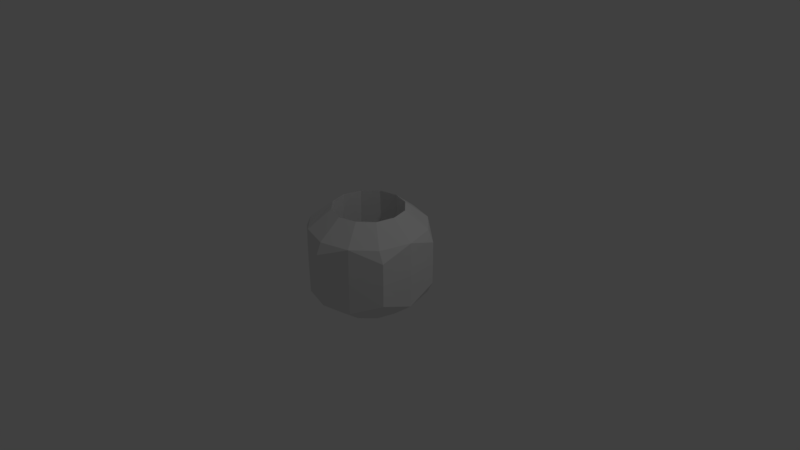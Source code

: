 # Source: hex_nut.blend  (saved by Blender 2.78.0; exported with 4.5.12 LTS)
import bpy
from mathutils import Matrix  # noqa: F401  (used for matrix-valued properties, if any)

bpy.ops.wm.read_factory_settings(use_empty=True)
scene = bpy.context.scene
scene.name = 'Scene'

# ---- collections
col_collection_1 = bpy.data.collections.new('Collection 1'); scene.collection.children.link(col_collection_1)

# ---- world
world_world = bpy.data.worlds.new('World'); scene.world = world_world
world_world.color = (0.05088, 0.05088, 0.05088)
world_world.use_sun_shadow = False
world_world.sun_shadow_jitter_overblur = 0.0
world_world.cycles.sampling_method = 'MANUAL'

# ---- cameras
cam_camera = bpy.data.cameras.new('Camera')
cam_camera.clip_end = 100.0
cam_camera.lens = 35.0
cam_camera.sensor_width = 32.0
cam_camera.sensor_height = 18.0
cam_camera.ortho_scale = 7.314
cam_camera.dof.focus_distance = 0.0
cam_camera.dof.aperture_fstop = 128.0

# ---- lights
light_lamp = bpy.data.lights.new('Lamp', 'POINT')
light_lamp.transmission_factor = 0.0
light_lamp.cutoff_distance = 30.0
light_lamp.energy = 100.0
light_lamp.shadow_buffer_clip_start = 1.001
light_lamp.shadow_soft_size = 0.1
light_lamp.shadow_maximum_resolution = 0.006
light_lamp.use_absolute_resolution = True

# ---- meshes
me_circle = bpy.data.meshes.new('Circle')
me_circle.from_pydata([(2.165, -1.25, -0.3467), (-2.186e-07, -2.5, -0.3467), (2.165, 0.0, -0.5), (2.165, -1.25, 0.0), (1.083, -1.875, -0.5), (-2.186e-07, -2.5, 0.0), (1.083, -1.875, 0.0), (2.165, -7.451e-08, 0.0), (0.433, -0.75, -0.5), (0.866, 0.0, -0.5), (7.302e-08, -0.875, -0.5), (0.7578, -0.4375, -0.5), (0.0, -2.188, -0.5), (1.845, -1.158, -0.5), (0.7578, -0.4375, 0.0), (0.866, 0.0, 0.0), (0.433, -0.75, 0.0), (7.302e-08, -0.875, 0.0)], [], [(4, 6, 5, 1), (0, 3, 6, 4), (2, 7, 3, 0), (11, 14, 15, 9), (10, 17, 16, 8), (14, 11, 8, 16), (1, 12, 4), (10, 8, 4, 12), (0, 13, 2), (11, 13, 4, 8), (11, 9, 2, 13), (4, 13, 0)])
me_circle.use_remesh_preserve_volume = False
me_circle.use_remesh_preserve_attributes = False
me_circle.use_mirror_vertex_groups = False
me_circle.update()
me_cylinder_002 = bpy.data.meshes.new('Cylinder.002')
me_cylinder_002.from_pydata([], [], [])
me_cylinder_002.use_remesh_preserve_volume = False
me_cylinder_002.use_remesh_preserve_attributes = False
me_cylinder_002.use_mirror_vertex_groups = False
me_cylinder_002.update()

# ---- objects
ob_circle = bpy.data.objects.new('Circle', me_circle)
ob_cylinder_001 = bpy.data.objects.new('Cylinder.001', me_cylinder_002)
ob_lamp = bpy.data.objects.new('Lamp', light_lamp)
ob_camera = bpy.data.objects.new('Camera', cam_camera)

# ---- transforms, parenting, visibility, modifiers, constraints
ob_circle.location = (0.0, 0.0, 0.0)
ob_circle.scale = (0.4, 0.4, 1.0)
ob_circle.lineart.crease_threshold = 0.0
_m = ob_circle.modifiers.new('Mirror', 'MIRROR')
_m.use_axis = (True, True, True)
_m.use_clip = True
_m = ob_circle.modifiers.new('Cast', 'CAST')
ob_cylinder_001.location = (0.0, 0.0, 0.0)
ob_cylinder_001.lineart.crease_threshold = 0.0
ob_lamp.location = (4.076, 1.005, 5.904)
ob_lamp.rotation_euler = (0.6503, 0.05522, 1.866)
ob_lamp.lock_rotations_4d = False
ob_lamp.empty_display_type = 'ARROWS'
ob_lamp.color = (0.0, 0.0, 0.0, 0.0)
ob_lamp.lineart.crease_threshold = 0.0
ob_camera.location = (7.481, -6.508, 5.344)
ob_camera.rotation_euler = (1.109, 0.0, 0.8149)
ob_camera.lock_rotations_4d = False
ob_camera.empty_display_type = 'ARROWS'
ob_camera.color = (0.0, 0.0, 0.0, 0.0)
ob_camera.display_type = 'WIRE'
ob_camera.lineart.crease_threshold = 0.0

# ---- collection membership
col_collection_1.objects.link(ob_circle)
col_collection_1.objects.link(ob_cylinder_001)
col_collection_1.objects.link(ob_lamp)
col_collection_1.objects.link(ob_camera)

# ---- scene / render settings (as saved in the file)
scene.camera = ob_camera
scene.frame_start = 1; scene.frame_end = 250; scene.frame_set(1)
scene.render.engine = 'BLENDER_EEVEE_NEXT'
scene.render.resolution_percentage = 50
scene.render.dither_intensity = 0.0
scene.cycles.use_denoising = False
scene.cycles.samples = 128
scene.cycles.sampling_pattern = 'TABULATED_SOBOL'
scene.cycles.light_sampling_threshold = 0.0
scene.cycles.use_adaptive_sampling = False
scene.cycles.use_light_tree = False
scene.cycles.blur_glossy = 0.0
scene.cycles.sample_clamp_indirect = 0.0
scene.view_settings.view_transform = 'Standard'
bpy.context.view_layer.update()

